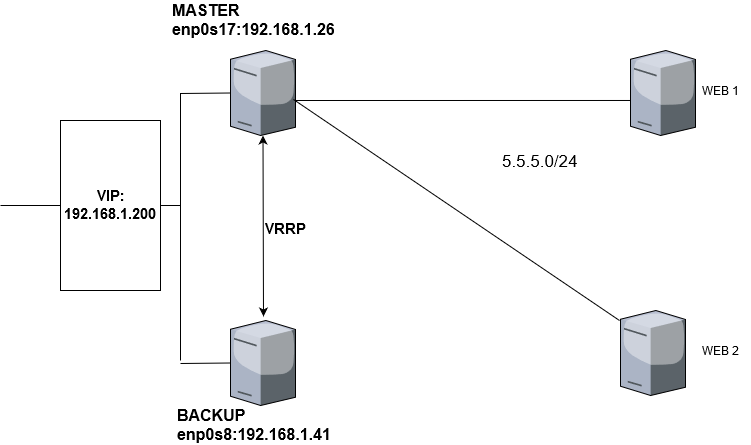

The diagram above was exported from draw.io. Its source (the exported page's mxGraphModel, read from the mxfile embedded in the PNG):
<mxGraphModel dx="1024" dy="533" grid="1" gridSize="10" guides="1" tooltips="1" connect="1" arrows="1" fold="1" page="1" pageScale="1" pageWidth="1100" pageHeight="850" background="#ffffff" math="0" shadow="0">
  <root>
    <mxCell id="0" />
    <mxCell id="1" parent="0" />
    <mxCell id="OlsgiHMCyIlRb3n9fxKm-1" value="" style="verticalLabelPosition=bottom;aspect=fixed;html=1;verticalAlign=top;strokeColor=none;shape=mxgraph.citrix.tower_server;rounded=0;shadow=0;comic=0;fontFamily=Verdana;" vertex="1" parent="1">
      <mxGeometry x="400" y="90" width="65" height="85" as="geometry" />
    </mxCell>
    <mxCell id="OlsgiHMCyIlRb3n9fxKm-2" value="" style="verticalLabelPosition=bottom;aspect=fixed;html=1;verticalAlign=top;strokeColor=none;shape=mxgraph.citrix.tower_server;rounded=0;shadow=0;comic=0;fontFamily=Verdana;" vertex="1" parent="1">
      <mxGeometry x="400" y="360" width="65" height="85" as="geometry" />
    </mxCell>
    <mxCell id="OlsgiHMCyIlRb3n9fxKm-3" value="" style="verticalLabelPosition=bottom;aspect=fixed;html=1;verticalAlign=top;strokeColor=none;shape=mxgraph.citrix.tower_server;rounded=0;shadow=0;comic=0;fontFamily=Verdana;" vertex="1" parent="1">
      <mxGeometry x="790" y="350" width="65" height="85" as="geometry" />
    </mxCell>
    <mxCell id="OlsgiHMCyIlRb3n9fxKm-4" value="" style="verticalLabelPosition=bottom;aspect=fixed;html=1;verticalAlign=top;strokeColor=none;shape=mxgraph.citrix.tower_server;rounded=0;shadow=0;comic=0;fontFamily=Verdana;" vertex="1" parent="1">
      <mxGeometry x="800" y="90" width="65" height="85" as="geometry" />
    </mxCell>
    <mxCell id="OlsgiHMCyIlRb3n9fxKm-5" value="" style="endArrow=classic;startArrow=classic;html=1;" edge="1" parent="1">
      <mxGeometry width="50" height="50" relative="1" as="geometry">
        <mxPoint x="433" y="356" as="sourcePoint" />
        <mxPoint x="432.5" y="175" as="targetPoint" />
      </mxGeometry>
    </mxCell>
    <mxCell id="OlsgiHMCyIlRb3n9fxKm-6" value="" style="endArrow=none;html=1;entryX=0;entryY=0.588;entryDx=0;entryDy=0;entryPerimeter=0;" edge="1" parent="1" target="OlsgiHMCyIlRb3n9fxKm-4">
      <mxGeometry width="50" height="50" relative="1" as="geometry">
        <mxPoint x="465" y="140" as="sourcePoint" />
        <mxPoint x="515" y="90" as="targetPoint" />
      </mxGeometry>
    </mxCell>
    <mxCell id="OlsgiHMCyIlRb3n9fxKm-7" value="" style="endArrow=none;html=1;entryX=-0.015;entryY=0.118;entryDx=0;entryDy=0;entryPerimeter=0;exitX=0.969;exitY=0.576;exitDx=0;exitDy=0;exitPerimeter=0;" edge="1" parent="1" source="OlsgiHMCyIlRb3n9fxKm-1" target="OlsgiHMCyIlRb3n9fxKm-3">
      <mxGeometry width="50" height="50" relative="1" as="geometry">
        <mxPoint x="470" y="144" as="sourcePoint" />
        <mxPoint x="675" y="384" as="targetPoint" />
      </mxGeometry>
    </mxCell>
    <mxCell id="OlsgiHMCyIlRb3n9fxKm-8" value="" style="endArrow=none;html=1;" edge="1" parent="1">
      <mxGeometry width="50" height="50" relative="1" as="geometry">
        <mxPoint x="350" y="133" as="sourcePoint" />
        <mxPoint x="400" y="132.5" as="targetPoint" />
      </mxGeometry>
    </mxCell>
    <mxCell id="OlsgiHMCyIlRb3n9fxKm-9" value="" style="endArrow=none;html=1;" edge="1" parent="1">
      <mxGeometry width="50" height="50" relative="1" as="geometry">
        <mxPoint x="350" y="400" as="sourcePoint" />
        <mxPoint x="350" y="132.5" as="targetPoint" />
      </mxGeometry>
    </mxCell>
    <mxCell id="OlsgiHMCyIlRb3n9fxKm-10" value="" style="endArrow=none;html=1;" edge="1" parent="1">
      <mxGeometry width="50" height="50" relative="1" as="geometry">
        <mxPoint x="350" y="403" as="sourcePoint" />
        <mxPoint x="400" y="402.5" as="targetPoint" />
      </mxGeometry>
    </mxCell>
    <mxCell id="OlsgiHMCyIlRb3n9fxKm-11" value="" style="endArrow=none;html=1;fillColor=#dae8fc;strokeColor=#6c8ebf;" edge="1" parent="1" target="OlsgiHMCyIlRb3n9fxKm-12">
      <mxGeometry width="50" height="50" relative="1" as="geometry">
        <mxPoint x="310" y="250" as="sourcePoint" />
        <mxPoint x="350" y="250" as="targetPoint" />
      </mxGeometry>
    </mxCell>
    <mxCell id="OlsgiHMCyIlRb3n9fxKm-12" value="&lt;div style=&quot;font-size: 15px&quot;&gt;&lt;font style=&quot;font-size: 15px&quot;&gt;&lt;b&gt;&lt;font style=&quot;font-size: 15px&quot;&gt;VIP:&lt;/font&gt;&lt;/b&gt;&lt;/font&gt;&lt;/div&gt;&lt;div style=&quot;font-size: 15px&quot;&gt;&lt;font style=&quot;font-size: 15px&quot;&gt;&lt;b&gt;&lt;font style=&quot;font-size: 15px&quot;&gt;192.168.1.200&lt;br&gt;&lt;/font&gt;&lt;/b&gt;&lt;/font&gt;&lt;/div&gt;" style="rounded=0;whiteSpace=wrap;html=1;" vertex="1" parent="1">
      <mxGeometry x="230" y="160" width="100" height="170" as="geometry" />
    </mxCell>
    <mxCell id="OlsgiHMCyIlRb3n9fxKm-13" value="" style="endArrow=none;html=1;exitX=1;exitY=0.5;exitDx=0;exitDy=0;" edge="1" parent="1" source="OlsgiHMCyIlRb3n9fxKm-12">
      <mxGeometry width="50" height="50" relative="1" as="geometry">
        <mxPoint x="300" y="295" as="sourcePoint" />
        <mxPoint x="350" y="245" as="targetPoint" />
      </mxGeometry>
    </mxCell>
    <mxCell id="OlsgiHMCyIlRb3n9fxKm-14" value="" style="endArrow=none;html=1;" edge="1" parent="1">
      <mxGeometry width="50" height="50" relative="1" as="geometry">
        <mxPoint x="170" y="245" as="sourcePoint" />
        <mxPoint x="230" y="245" as="targetPoint" />
      </mxGeometry>
    </mxCell>
    <mxCell id="OlsgiHMCyIlRb3n9fxKm-15" value="&lt;div style=&quot;font-size: 16px&quot;&gt;&lt;b&gt;&lt;font style=&quot;font-size: 16px&quot;&gt;MASTER &lt;br&gt;&lt;/font&gt;&lt;/b&gt;&lt;/div&gt;&lt;div style=&quot;font-size: 16px&quot;&gt;&lt;b&gt;&lt;font style=&quot;font-size: 16px&quot;&gt;enp0s17:192.168.1.26&lt;br&gt;&lt;/font&gt;&lt;/b&gt;&lt;/div&gt;" style="text;html=1;resizable=0;points=[];autosize=1;align=left;verticalAlign=top;spacingTop=-4;" vertex="1" parent="1">
      <mxGeometry x="340" y="40" width="180" height="30" as="geometry" />
    </mxCell>
    <mxCell id="OlsgiHMCyIlRb3n9fxKm-16" value="&lt;div style=&quot;font-size: 16px&quot;&gt;&lt;b&gt;&lt;font style=&quot;font-size: 16px&quot;&gt;BACKUP&lt;/font&gt;&lt;/b&gt;&lt;/div&gt;&lt;div style=&quot;font-size: 16px&quot;&gt;&lt;b&gt;&lt;font style=&quot;font-size: 16px&quot;&gt;enp0s8:192.168.1.41&lt;br&gt;&lt;/font&gt;&lt;/b&gt;&lt;/div&gt;" style="text;html=1;resizable=0;points=[];autosize=1;align=left;verticalAlign=top;spacingTop=-4;" vertex="1" parent="1">
      <mxGeometry x="345" y="445" width="170" height="30" as="geometry" />
    </mxCell>
    <mxCell id="OlsgiHMCyIlRb3n9fxKm-17" value="&lt;font style=&quot;font-size: 17px&quot;&gt;5.5.5.0/24&lt;/font&gt;" style="text;html=1;resizable=0;points=[];autosize=1;align=left;verticalAlign=top;spacingTop=-4;" vertex="1" parent="1">
      <mxGeometry x="670" y="190" width="90" height="20" as="geometry" />
    </mxCell>
    <mxCell id="OlsgiHMCyIlRb3n9fxKm-18" value="WEB 1" style="text;html=1;resizable=0;points=[];autosize=1;align=left;verticalAlign=top;spacingTop=-4;" vertex="1" parent="1">
      <mxGeometry x="870" y="122.5" width="50" height="20" as="geometry" />
    </mxCell>
    <mxCell id="OlsgiHMCyIlRb3n9fxKm-19" value="WEB 2" style="text;html=1;resizable=0;points=[];autosize=1;align=left;verticalAlign=top;spacingTop=-4;" vertex="1" parent="1">
      <mxGeometry x="870" y="382.5" width="50" height="20" as="geometry" />
    </mxCell>
    <mxCell id="OlsgiHMCyIlRb3n9fxKm-20" value="&lt;font style=&quot;font-size: 15px&quot;&gt;&lt;b&gt;VRRP&lt;/b&gt;&lt;/font&gt;" style="text;html=1;resizable=0;points=[];autosize=1;align=left;verticalAlign=top;spacingTop=-4;" vertex="1" parent="1">
      <mxGeometry x="432.5" y="257.5" width="60" height="20" as="geometry" />
    </mxCell>
  </root>
</mxGraphModel>